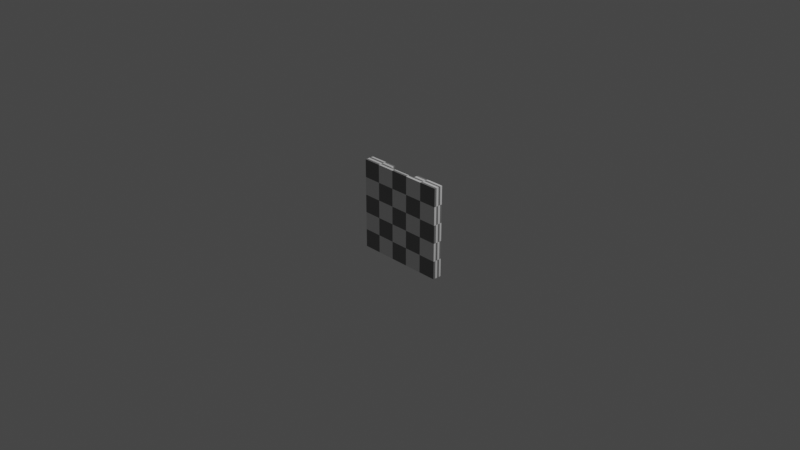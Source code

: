 # Source: RoofMesh1-2.blend  (saved by Blender 3.5.10; exported with 4.5.12 LTS)
import bpy
from mathutils import Matrix  # noqa: F401  (used for matrix-valued properties, if any)

bpy.ops.wm.read_factory_settings(use_empty=True)
scene = bpy.context.scene
scene.name = 'Scene'

# ---- collections
col_collection = bpy.data.collections.new('Collection'); scene.collection.children.link(col_collection)

# ---- materials (node trees are filled in below, after node groups)
mat_material = bpy.data.materials.new('Material')
mat_material.alpha_threshold = 0.0
mat_material.use_transparent_shadow = False
mat_material.line_color = (0.0, 0.0, 0.0, 1.0)

# ---- material node trees
mat_material.use_nodes = True; mat_material.node_tree.nodes.clear()
_N = mat_material.node_tree.nodes; _L = mat_material.node_tree.links
n0 = _N.new('ShaderNodeOutputMaterial'); n0.name = 'Material Output'; n0.location = (300, 300)
n1 = _N.new('ShaderNodeBsdfPrincipled'); n1.name = 'Principled BSDF'; n1.location = (10, 300)
n1.distribution = 'GGX'
n1.subsurface_method = 'RANDOM_WALK_SKIN'
n1.inputs[2].default_value = 0.4
n1.inputs[3].default_value = 1.45
n1.inputs[27].default_value = (0.0, 0.0, 0.0, 1.0)
n1.inputs[28].default_value = 1.0
n2 = _N.new('ShaderNodeTexChecker'); n2.name = 'Checker Texture'; n2.location = (-180, 280)
_L.new(n1.outputs[0], n0.inputs[0])
_L.new(n2.outputs[0], n1.inputs[0])
n0.is_active_output = True

# ---- world
world_world = bpy.data.worlds.new('World'); scene.world = world_world
world_world.use_nodes = True; world_world.node_tree.nodes.clear()
_N = world_world.node_tree.nodes; _L = world_world.node_tree.links
n0 = _N.new('ShaderNodeOutputWorld'); n0.name = 'World Output'; n0.location = (300, 300)
n1 = _N.new('ShaderNodeBackground'); n1.name = 'Background'; n1.location = (10, 300)
n1.inputs[0].default_value = (0.05088, 0.05088, 0.05088, 1.0)
_L.new(n1.outputs[0], n0.inputs[0])
n0.is_active_output = True
world_world.color = (0.05088, 0.05088, 0.05088)
world_world.use_sun_shadow = False
world_world.sun_shadow_jitter_overblur = 0.0

# ---- cameras
cam_camera = bpy.data.cameras.new('Camera')
cam_camera.clip_end = 100.0
cam_camera.ortho_scale = 7.314

# ---- lights
light_light = bpy.data.lights.new('Light', 'POINT')
light_light.transmission_factor = 0.0
light_light.energy = 1000.0
light_light.shadow_soft_size = 0.1
light_light.shadow_maximum_resolution = 0.006
light_light.use_absolute_resolution = True

# ---- meshes
me_cube = bpy.data.meshes.new('Cube')
me_cube.from_pydata([(0.5, 0.0, 0.5), (0.5, 0.1, 0.5), (0.5, 1.49e-08, -0.5), (0.5, 0.1, -0.5), (-0.5, 0.0, 0.5), (-0.5, 0.1, 0.5), (-0.5, 1.49e-08, -0.5), (-0.5, 0.1, -0.5), (-0.4758, 0.1, 0.4758), (-0.4758, 0.1, -0.4758), (0.4758, 0.1, 0.4758), (0.4758, 0.1, -0.4758), (0.1667, 0.1, 0.5), (-0.1667, 0.1, 0.5), (0.1667, 1.49e-08, -0.5), (-0.1667, 1.49e-08, -0.5), (-0.1667, 0.1, -0.5), (0.1667, 0.1, -0.5), (-0.1667, 0.0, 0.5), (0.1667, 0.0, 0.5), (0.1909, 0.1, 0.4758), (-0.1909, 0.1, 0.4758), (-0.1909, 0.1, -0.4758), (0.1909, 0.1, -0.4758), (0.1424, 0.04, -0.4758), (-0.1424, 0.04, -0.4758), (-0.1424, 0.04, 0.4758), (0.1424, 0.04, 0.4758), (-0.5, 0.1, 0.5), (-0.5, 0.1, -0.5), (0.5, 0.1, -0.5), (-0.1667, 0.1, 0.5), (0.1667, 0.1, -0.5), (0.5, 0.1, 0.5), (-0.4758, 0.06428, 0.4758), (-0.1667, 0.04, 0.5), (0.1667, 0.04, 0.5), (0.1667, 0.04, -0.5), (-0.1667, 0.04, -0.5), (0.1667, 0.1, 0.5), (-0.1667, 0.1, -0.5), (-0.4758, 0.06428, -0.4758), (-0.1909, 0.06428, 0.4758), (0.1909, 0.06428, -0.4758), (0.4758, 0.06428, -0.4758), (0.4758, 0.06428, 0.4758), (-0.1424, 0.005028, 0.4758), (0.1424, 0.005028, 0.4758), (0.1424, 0.005028, -0.4758), (-0.1424, 0.005028, -0.4758), (0.1909, 0.06428, 0.4758), (-0.1909, 0.06428, -0.4758), (-0.4048, 0.06428, 0.4096), (-0.4048, 0.06428, -0.06785), (-0.2619, 0.06428, 0.4096), (-0.2619, 0.06428, -0.06785), (-0.4048, 0.1295, 0.4096), (-0.4048, 0.1295, -0.06785), (-0.2619, 0.1295, 0.4096), (-0.2619, 0.1295, -0.06785), (0.5, 0.0, 0.337), (0.5, 7.451e-09, 0.2414), (0.5, 7.451e-09, 0.1459), (0.5, 7.451e-09, 0.05028), (0.5, 1.49e-08, -0.0453), (0.5, 0.1, -0.0453), (0.5, 0.1, 0.05028), (0.5, 0.1, 0.1459), (0.5, 0.1, 0.2414), (0.5, 0.1, 0.337), (0.5, 0.1, -0.0453), (0.5, 0.1, 0.05028), (0.5, 0.1, 0.1459), (0.5, 0.1, 0.2414), (0.5, 0.1, 0.337), (0.1667, 0.1, 0.337), (0.1667, 0.1, 0.2414), (0.1667, 0.1, 0.1459), (0.1667, 0.1, 0.05028), (0.1667, 0.1, -0.0453), (0.4758, 0.1, -0.03604), (0.4758, 0.1, 0.05491), (0.4758, 0.1, 0.1459), (0.4758, 0.1, 0.2368), (0.4758, 0.1, 0.3278), (0.1909, 0.1, 0.3278), (0.1909, 0.1, 0.2368), (0.1909, 0.1, 0.1459), (0.1909, 0.1, 0.05491), (0.1909, 0.1, -0.03604), (0.4758, 0.06428, -0.03604), (0.4758, 0.06428, 0.05491), (0.4758, 0.06428, 0.1459), (0.4758, 0.06428, 0.2368), (0.4758, 0.06428, 0.3278), (0.1909, 0.06428, 0.3278), (0.1909, 0.06428, 0.2368), (0.1909, 0.06428, 0.1459), (0.1909, 0.06428, 0.05491), (0.1909, 0.06428, -0.03604), (0.2292, 0.06428, 0.3026), (0.3252, 0.06428, 0.3026), (0.3252, 0.06428, 0.2619), (0.2292, 0.06428, 0.2619), (0.2292, 0.06428, 0.2117), (0.3252, 0.06428, 0.2117), (0.3252, 0.06428, 0.171), (0.2292, 0.06428, 0.171), (0.2292, 0.06428, 0.1207), (0.3252, 0.06428, 0.1207), (0.3252, 0.06428, 0.08005), (0.2292, 0.06428, 0.08005), (0.2292, 0.06428, 0.02977), (0.3252, 0.06428, 0.02977), (0.3252, 0.06428, -0.0109), (0.2292, 0.06428, -0.0109), (0.3252, 0.08815, 0.3026), (0.2292, 0.08815, 0.3026), (0.2292, 0.08815, 0.2619), (0.3252, 0.08815, 0.2619), (0.3252, 0.08815, 0.2117), (0.2292, 0.08815, 0.2117), (0.2292, 0.08815, 0.171), (0.3252, 0.08815, 0.171), (0.3252, 0.08815, 0.1207), (0.2292, 0.08815, 0.1207), (0.2292, 0.08815, 0.08005), (0.3252, 0.08815, 0.08005), (0.3252, 0.08815, 0.02977), (0.2292, 0.08815, 0.02977), (0.2292, 0.08815, -0.0109), (0.3252, 0.08815, -0.0109)], [(36, 39), (37, 32), (35, 31), (38, 40)], [(16, 15, 6, 7), (7, 6, 4, 5), (65, 64, 2, 3), (12, 19, 0, 1), (15, 18, 4, 6), (12, 1, 33, 39), (8, 21, 42, 34), (16, 7, 29, 40), (7, 5, 28, 29), (65, 3, 30, 70), (3, 17, 32, 30), (15, 38, 37, 14), (85, 20, 50, 95), (14, 19, 36, 12, 39, 75, 76, 77, 78, 79, 32, 17, 37), (5, 13, 31, 28), (18, 15, 38, 35), (2, 64, 63, 62, 61, 60, 0, 19, 14), (19, 36, 35, 18), (5, 4, 18, 13), (14, 19, 36, 37), (3, 2, 14, 17), (27, 47, 46, 26), (18, 15, 38, 16, 40, 31, 13, 35), (8, 9, 29, 28), (21, 8, 28, 31), (23, 11, 30, 32), (84, 10, 33, 74), (26, 35, 36, 27), (24, 37, 38, 25), (10, 20, 39, 33), (25, 38, 35, 26), (9, 22, 40, 29), (27, 36, 37, 24), (22, 21, 31, 40), (89, 23, 32, 79), (99, 90, 44, 43), (51, 41, 53, 55), (48, 49, 46, 47), (22, 9, 41, 51), (25, 49, 48, 24), (11, 23, 43, 44), (24, 48, 47, 27), (20, 10, 45, 50), (80, 11, 44, 90), (21, 22, 51, 42), (9, 8, 34, 41), (26, 46, 49, 25), (14, 19, 18, 15), (55, 53, 57, 59), (41, 34, 52, 53), (34, 42, 54, 52), (42, 51, 55, 54), (56, 58, 59, 57), (53, 52, 56, 57), (54, 55, 59, 58), (52, 54, 58, 56), (10, 84, 94, 45), (84, 83, 93, 94), (83, 82, 92, 93), (82, 81, 91, 92), (81, 80, 90, 91), (50, 45, 94, 95), (100, 101, 116, 117), (114, 115, 130, 131), (110, 111, 126, 127), (113, 114, 131, 128), (20, 85, 75, 39), (85, 86, 76, 75), (86, 87, 77, 76), (87, 88, 78, 77), (88, 89, 79, 78), (11, 80, 70, 30), (80, 81, 71, 70), (81, 82, 72, 71), (82, 83, 73, 72), (83, 84, 74, 73), (23, 89, 99, 43), (89, 88, 98, 99), (88, 87, 97, 98), (87, 86, 96, 97), (86, 85, 95, 96), (1, 69, 74, 33), (69, 68, 73, 74), (68, 67, 72, 73), (67, 66, 71, 72), (66, 65, 70, 71), (1, 0, 60, 69), (69, 60, 61, 68), (68, 61, 62, 67), (67, 62, 63, 66), (66, 63, 64, 65), (95, 94, 101, 100), (94, 93, 102, 101), (93, 96, 103, 102), (96, 95, 100, 103), (96, 93, 105, 104), (93, 92, 106, 105), (92, 97, 107, 106), (97, 96, 104, 107), (97, 92, 109, 108), (92, 91, 110, 109), (91, 98, 111, 110), (98, 97, 108, 111), (98, 91, 113, 112), (91, 90, 114, 113), (90, 99, 115, 114), (99, 98, 112, 115), (117, 116, 119, 118), (121, 120, 123, 122), (125, 124, 127, 126), (129, 128, 131, 130), (104, 105, 120, 121), (103, 100, 117, 118), (108, 109, 124, 125), (107, 104, 121, 122), (112, 113, 128, 129), (101, 102, 119, 116), (111, 108, 125, 126), (105, 106, 123, 120), (115, 112, 129, 130), (102, 103, 118, 119), (109, 110, 127, 124), (106, 107, 122, 123)])
_uv = me_cube.uv_layers.new(name='UVMap')
_uv.uv.foreach_set('vector', [0.7345, 0.8333, 0.6845, 0.8333, 0.6845, 0.6667, 0.7345, 0.6667, 0.4516, 0.5, 0.5016, 0.5, 0.5016, 1.0, 0.4516, 1.0, 0.8833, 0.7031, 0.8333, 0.7031, 0.8333, 0.4758, 0.8833, 0.4758, 0.7345, 0.6667, 0.6845, 0.6667, 0.6845, 0.5, 0.7345, 0.5, 0.1667, 2.98e-08, 0.1667, 0.5, 0.0, 0.5, 2.98e-08, 0.0, 0.3091, 0.5, 0.3091, 0.5, 0.3091, 0.5, 0.3091, 0.5, 0.7203, 0.8333, 0.7203, 0.9758, 0.7024, 0.9758, 0.7024, 0.8333, 0.3091, 0.5, 0.3091, 0.5, 0.3091, 0.5, 0.3091, 0.5, 0.3091, 0.5, 0.3091, 0.5, 0.3091, 0.5, 0.3091, 0.5, 0.3091, 0.5, 0.3091, 0.5, 0.3091, 0.5, 0.3091, 0.5, 0.3091, 0.5, 0.3091, 0.5, 0.3091, 0.5, 0.3091, 0.5, 0.7845, 0.7387, 0.8045, 0.7387, 0.8045, 0.9054, 0.7845, 0.9054, 0.6088, 0.9018, 0.6088, 0.9758, 0.5909, 0.9758, 0.5909, 0.9018, 0.9833, 0.4758, 0.9833, 0.9758, 0.9633, 0.9758, 0.9333, 0.9758, 0.9333, 0.9758, 0.9333, 0.8943, 0.9333, 0.8465, 0.9333, 0.7987, 0.9333, 0.7509, 0.9333, 0.7031, 0.9333, 0.4758, 0.9333, 0.4758, 0.9633, 0.4758, 0.3091, 0.5, 0.3091, 0.5, 0.3091, 0.5, 0.3091, 0.5, 0.8833, 0.9758, 0.8833, 0.4758, 0.9033, 0.4758, 0.9033, 0.9758, 0.5, 4.47e-08, 0.5, 0.2274, 0.5, 0.2751, 0.5, 0.3229, 0.5, 0.3707, 0.5, 0.4185, 0.5, 0.5, 0.3333, 0.5, 0.3333, 2.98e-08, 0.5342, 0.7387, 0.5542, 0.7387, 0.5542, 0.9054, 0.5342, 0.9054, 0.7845, 0.6667, 0.7345, 0.6667, 0.7345, 0.5, 0.7845, 0.5, 0.9833, 0.4758, 0.9833, 0.9758, 0.9633, 0.9758, 0.9633, 0.4758, 0.7845, 0.8333, 0.7345, 0.8333, 0.7345, 0.6667, 0.7845, 0.6667, 0.7552, 0.9758, 0.7377, 0.9758, 0.7377, 0.8333, 0.7552, 0.8333, 0.8833, 0.9758, 0.8833, 0.4758, 0.9033, 0.4758, 0.9333, 0.4758, 0.9333, 0.4758, 0.9333, 0.9758, 0.9333, 0.9758, 0.9033, 0.9758, 0.1546, 0.9879, 0.1546, 0.5121, 0.1667, 0.5, 0.1667, 1.0, 0.01211, 0.9879, 0.1546, 0.9879, 0.1667, 1.0, 0.0, 1.0, 0.8212, 0.01211, 0.6788, 0.01211, 0.6667, 0.0, 0.8333, 1.49e-08, 0.6788, 0.4139, 0.6788, 0.4879, 0.6667, 0.5, 0.6667, 0.4185, 0.6546, 0.4879, 0.6667, 0.5, 0.5, 0.5, 0.5121, 0.4879, 0.5121, 0.01211, 0.5, 0.0, 0.6667, 0.0, 0.6546, 0.01211, 0.6788, 0.4879, 0.8212, 0.4879, 0.8333, 0.5, 0.6667, 0.5, 0.6546, 0.01211, 0.6667, 0.0, 0.6667, 0.5, 0.6546, 0.4879, 0.1546, 0.5121, 0.01211, 0.5121, 4.47e-08, 0.5, 0.1667, 0.5, 0.5121, 0.4879, 0.5, 0.5, 0.5, 0.0, 0.5121, 0.01211, 0.01211, 0.5121, 0.01211, 0.9879, 0.0, 1.0, 4.47e-08, 0.5, 0.8212, 0.232, 0.8212, 0.01211, 0.8333, 1.49e-08, 0.8333, 0.2274, 0.4516, 0.7199, 0.3091, 0.7199, 0.3091, 0.5, 0.4516, 0.5, 0.1667, 0.5, 0.3091, 0.5, 0.2736, 0.704, 0.2022, 0.704, 0.8333, 0.0, 0.9758, 0.0, 0.9758, 0.4758, 0.8333, 0.4758, 0.7024, 0.8333, 0.7024, 0.9758, 0.6845, 0.9758, 0.6845, 0.8333, 0.7377, 0.9758, 0.7203, 0.9758, 0.7203, 0.8333, 0.7377, 0.8333, 0.8224, 0.7387, 0.8224, 0.8812, 0.8045, 0.8812, 0.8045, 0.7387, 0.6266, 0.5, 0.6441, 0.5, 0.6441, 0.9758, 0.6266, 0.9758, 0.572, 0.7387, 0.572, 0.8812, 0.5542, 0.8812, 0.5542, 0.7387, 0.573, 0.7199, 0.573, 0.5, 0.5909, 0.5, 0.5909, 0.7199, 0.6667, 0.9758, 0.6667, 0.5, 0.6845, 0.5, 0.6845, 0.9758, 0.6266, 0.5, 0.6266, 0.9758, 0.6088, 0.9758, 0.6088, 0.5, 0.6616, 0.9758, 0.6441, 0.9758, 0.6441, 0.5, 0.6616, 0.5, 0.3333, 2.98e-08, 0.3333, 0.5, 0.1667, 0.5, 0.1667, 2.98e-08, 0.7845, 0.9769, 0.7845, 0.9054, 0.8171, 0.9054, 0.8171, 0.9769, 0.3091, 0.5, 0.3091, 0.9758, 0.2736, 0.9427, 0.2736, 0.704, 0.3091, 0.9758, 0.1667, 0.9758, 0.2022, 0.9427, 0.2736, 0.9427, 0.1667, 0.9758, 0.1667, 0.5, 0.2022, 0.704, 0.2022, 0.9427, 0.573, 0.7387, 0.5016, 0.7387, 0.5016, 0.5, 0.573, 0.5, 0.8171, 0.5, 0.8171, 0.7387, 0.7845, 0.7387, 0.7845, 0.5, 0.5016, 0.9775, 0.5016, 0.7387, 0.5342, 0.7387, 0.5342, 0.9775, 0.5342, 0.9769, 0.5342, 0.9054, 0.5668, 0.9054, 0.5668, 0.9769, 0.573, 0.9758, 0.573, 0.9018, 0.5909, 0.9018, 0.5909, 0.9758, 0.573, 0.9018, 0.573, 0.8563, 0.5909, 0.8563, 0.5909, 0.9018, 0.573, 0.8563, 0.573, 0.8108, 0.5909, 0.8108, 0.5909, 0.8563, 0.573, 0.8108, 0.573, 0.7653, 0.5909, 0.7653, 0.5909, 0.8108, 0.573, 0.7653, 0.573, 0.7199, 0.5909, 0.7199, 0.5909, 0.7653, 0.4516, 0.9758, 0.3091, 0.9758, 0.3091, 0.9018, 0.4516, 0.9018, 0.9758, 0.09599, 0.9758, 0.048, 0.9877, 0.048, 0.9877, 0.09599, 0.8171, 0.692, 0.8171, 0.644, 0.8291, 0.644, 0.8291, 0.692, 0.8171, 0.596, 0.8171, 0.548, 0.8291, 0.548, 0.8291, 0.596, 0.5542, 0.9015, 0.5542, 0.8812, 0.5661, 0.8812, 0.5661, 0.9015, 0.8212, 0.4879, 0.8212, 0.4139, 0.8333, 0.4185, 0.8333, 0.5, 0.8212, 0.4139, 0.8212, 0.3684, 0.8333, 0.3707, 0.8333, 0.4185, 0.8212, 0.3684, 0.8212, 0.3229, 0.8333, 0.3229, 0.8333, 0.3707, 0.8212, 0.3229, 0.8212, 0.2775, 0.8333, 0.2751, 0.8333, 0.3229, 0.8212, 0.2775, 0.8212, 0.232, 0.8333, 0.2274, 0.8333, 0.2751, 0.6788, 0.01211, 0.6788, 0.232, 0.6667, 0.2274, 0.6667, 0.0, 0.6788, 0.232, 0.6788, 0.2775, 0.6667, 0.2751, 0.6667, 0.2274, 0.6788, 0.2775, 0.6788, 0.3229, 0.6667, 0.3229, 0.6667, 0.2751, 0.6788, 0.3229, 0.6788, 0.3684, 0.6667, 0.3707, 0.6667, 0.3229, 0.6788, 0.3684, 0.6788, 0.4139, 0.6667, 0.4185, 0.6667, 0.3707, 0.6088, 0.5, 0.6088, 0.7199, 0.5909, 0.7199, 0.5909, 0.5, 0.6088, 0.7199, 0.6088, 0.7653, 0.5909, 0.7653, 0.5909, 0.7199, 0.6088, 0.7653, 0.6088, 0.8108, 0.5909, 0.8108, 0.5909, 0.7653, 0.6088, 0.8108, 0.6088, 0.8563, 0.5909, 0.8563, 0.5909, 0.8108, 0.6088, 0.8563, 0.6088, 0.9018, 0.5909, 0.9018, 0.5909, 0.8563, 0.3091, 0.5, 0.3091, 0.5, 0.3091, 0.5, 0.3091, 0.5, 0.3091, 0.5, 0.3091, 0.5, 0.3091, 0.5, 0.3091, 0.5, 0.3091, 0.5, 0.3091, 0.5, 0.3091, 0.5, 0.3091, 0.5, 0.3091, 0.5, 0.3091, 0.5, 0.3091, 0.5, 0.3091, 0.5, 0.3091, 0.5, 0.3091, 0.5, 0.3091, 0.5, 0.3091, 0.5, 0.8833, 0.9758, 0.8333, 0.9758, 0.8333, 0.8943, 0.8833, 0.8943, 0.8833, 0.8943, 0.8333, 0.8943, 0.8333, 0.8465, 0.8833, 0.8465, 0.8833, 0.8465, 0.8333, 0.8465, 0.8333, 0.7987, 0.8833, 0.7987, 0.8833, 0.7987, 0.8333, 0.7987, 0.8333, 0.7509, 0.8833, 0.7509, 0.8833, 0.7509, 0.8333, 0.7509, 0.8333, 0.7031, 0.8833, 0.7031, 0.4516, 0.9018, 0.3091, 0.9018, 0.3844, 0.8892, 0.4324, 0.8892, 0.3091, 0.9018, 0.3091, 0.8563, 0.3844, 0.8689, 0.3844, 0.8892, 0.3091, 0.8563, 0.4516, 0.8563, 0.4324, 0.8689, 0.3844, 0.8689, 0.4516, 0.8563, 0.4516, 0.9018, 0.4324, 0.8892, 0.4324, 0.8689, 0.4516, 0.8563, 0.3091, 0.8563, 0.3844, 0.8437, 0.4324, 0.8437, 0.3091, 0.8563, 0.3091, 0.8108, 0.3844, 0.8234, 0.3844, 0.8437, 0.3091, 0.8108, 0.4516, 0.8108, 0.4324, 0.8234, 0.3844, 0.8234, 0.4516, 0.8108, 0.4516, 0.8563, 0.4324, 0.8437, 0.4324, 0.8234, 0.4516, 0.8108, 0.3091, 0.8108, 0.3844, 0.7983, 0.4324, 0.7983, 0.3091, 0.8108, 0.3091, 0.7653, 0.3844, 0.7779, 0.3844, 0.7983, 0.3091, 0.7653, 0.4516, 0.7653, 0.4324, 0.7779, 0.3844, 0.7779, 0.4516, 0.7653, 0.4516, 0.8108, 0.4324, 0.7983, 0.4324, 0.7779, 0.4516, 0.7653, 0.3091, 0.7653, 0.3844, 0.7528, 0.4324, 0.7528, 0.3091, 0.7653, 0.3091, 0.7199, 0.3844, 0.7324, 0.3844, 0.7528, 0.3091, 0.7199, 0.4516, 0.7199, 0.4324, 0.7324, 0.3844, 0.7324, 0.4516, 0.7199, 0.4516, 0.7653, 0.4324, 0.7528, 0.4324, 0.7324, 0.9961, 0.0, 0.9961, 0.048, 0.9758, 0.048, 0.9758, 0.0, 0.7756, 0.8333, 0.7756, 0.8813, 0.7552, 0.8813, 0.7552, 0.8333, 0.7756, 0.9293, 0.7756, 0.9773, 0.7552, 0.9773, 0.7552, 0.9293, 0.7756, 0.8813, 0.7756, 0.9293, 0.7552, 0.9293, 0.7552, 0.8813, 0.9758, 0.144, 0.9758, 0.09599, 0.9877, 0.09599, 0.9877, 0.144, 0.8284, 0.8812, 0.8284, 0.9015, 0.8165, 0.9015, 0.8165, 0.8812, 0.8171, 0.548, 0.8171, 0.5, 0.8291, 0.5, 0.8291, 0.548, 0.8291, 0.7184, 0.8291, 0.7387, 0.8171, 0.7387, 0.8171, 0.7184, 0.8171, 0.9534, 0.8171, 0.9054, 0.8291, 0.9054, 0.8291, 0.9534, 0.9758, 0.2327, 0.9758, 0.2123, 0.9877, 0.2123, 0.9877, 0.2327, 0.8291, 0.9534, 0.8291, 0.9737, 0.8171, 0.9737, 0.8171, 0.9534, 0.8171, 0.7123, 0.8171, 0.692, 0.8291, 0.692, 0.8291, 0.7123, 0.8165, 0.8812, 0.8165, 0.9015, 0.8045, 0.9015, 0.8045, 0.8812, 0.8171, 0.644, 0.8171, 0.596, 0.8291, 0.596, 0.8291, 0.644, 0.9758, 0.2123, 0.9758, 0.192, 0.9877, 0.192, 0.9877, 0.2123, 0.9758, 0.192, 0.9758, 0.144, 0.9877, 0.144, 0.9877, 0.192])
me_cube.materials.append(mat_material)
me_cube.use_mirror_vertex_groups = False
me_cube.update()

# ---- objects
ob_cube = bpy.data.objects.new('Cube', me_cube)
ob_light = bpy.data.objects.new('Light', light_light)
ob_camera = bpy.data.objects.new('Camera', cam_camera)

# ---- transforms, parenting, visibility, modifiers, constraints
ob_cube.location = (0.0, 0.0, 0.0)
ob_cube.lock_rotations_4d = False
ob_cube.empty_display_type = 'ARROWS'
ob_cube.lineart.crease_threshold = 0.0
ob_light.location = (4.076, 1.005, 5.904)
ob_light.rotation_euler = (0.6503, 0.05522, 1.866)
ob_light.lock_rotations_4d = False
ob_light.empty_display_type = 'ARROWS'
ob_light.color = (0.0, 0.0, 0.0, 0.0)
ob_light.lineart.crease_threshold = 0.0
ob_camera.location = (7.359, -6.926, 4.958)
ob_camera.rotation_euler = (1.109, 0.0, 0.8149)
ob_camera.lock_rotations_4d = False
ob_camera.empty_display_type = 'ARROWS'
ob_camera.color = (0.0, 0.0, 0.0, 0.0)
ob_camera.display_type = 'WIRE'
ob_camera.lineart.crease_threshold = 0.0

# ---- collection membership
col_collection.objects.link(ob_cube)
col_collection.objects.link(ob_light)
col_collection.objects.link(ob_camera)

# ---- scene / render settings (as saved in the file)
scene.camera = ob_camera
scene.frame_start = 1; scene.frame_end = 250; scene.frame_set(1)
scene.render.engine = 'BLENDER_EEVEE_NEXT'
scene.cycles.sampling_pattern = 'TABULATED_SOBOL'
scene.cycles.use_light_tree = False
scene.view_settings.view_transform = 'Filmic'
bpy.context.view_layer.update()
